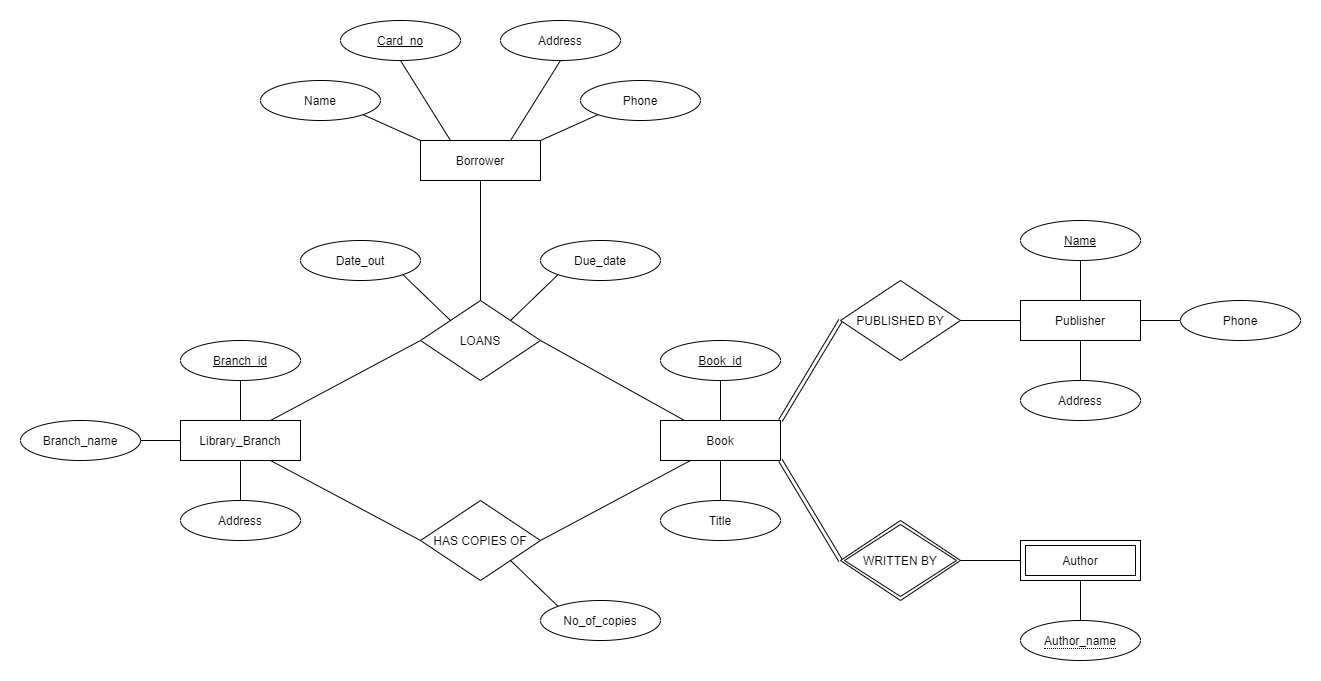

The diagram above was exported from draw.io. Its source (the exported page's mxGraphModel, read from the mxfile embedded in the PNG):
<mxGraphModel dx="1888" dy="607" grid="1" gridSize="10" guides="1" tooltips="1" connect="1" arrows="1" fold="1" page="1" pageScale="1" pageWidth="850" pageHeight="1100" math="0" shadow="0" extFonts="Permanent Marker^https://fonts.googleapis.com/css?family=Permanent+Marker">
  <root>
    <mxCell id="0" />
    <mxCell id="1" parent="0" />
    <mxCell id="Yk0BccqmWNI5g3pSS1M6-63" value="" style="rounded=0;whiteSpace=wrap;html=1;shadow=0;glass=0;sketch=0;fillColor=none;gradientColor=none;strokeColor=none;" vertex="1" parent="1">
      <mxGeometry x="-60" y="180" width="1320" height="680" as="geometry" />
    </mxCell>
    <mxCell id="Yk0BccqmWNI5g3pSS1M6-8" style="edgeStyle=none;rounded=0;orthogonalLoop=1;jettySize=auto;html=1;exitX=0.75;exitY=1;exitDx=0;exitDy=0;entryX=0;entryY=0.5;entryDx=0;entryDy=0;endArrow=none;endFill=0;" edge="1" parent="1" source="Yk0BccqmWNI5g3pSS1M6-2" target="Yk0BccqmWNI5g3pSS1M6-5">
      <mxGeometry relative="1" as="geometry" />
    </mxCell>
    <mxCell id="Yk0BccqmWNI5g3pSS1M6-26" style="edgeStyle=none;rounded=0;orthogonalLoop=1;jettySize=auto;html=1;exitX=0.75;exitY=0;exitDx=0;exitDy=0;entryX=0;entryY=0.5;entryDx=0;entryDy=0;endArrow=none;endFill=0;" edge="1" parent="1" source="Yk0BccqmWNI5g3pSS1M6-2" target="Yk0BccqmWNI5g3pSS1M6-3">
      <mxGeometry relative="1" as="geometry" />
    </mxCell>
    <mxCell id="Yk0BccqmWNI5g3pSS1M6-2" value="Library_Branch" style="whiteSpace=wrap;html=1;align=center;rounded=0;shadow=0;glass=0;sketch=0;fillColor=default;gradientColor=none;" vertex="1" parent="1">
      <mxGeometry x="120" y="600" width="120" height="40" as="geometry" />
    </mxCell>
    <mxCell id="Yk0BccqmWNI5g3pSS1M6-16" style="edgeStyle=none;rounded=0;orthogonalLoop=1;jettySize=auto;html=1;exitX=1;exitY=0;exitDx=0;exitDy=0;entryX=0;entryY=1;entryDx=0;entryDy=0;endArrow=none;endFill=0;" edge="1" parent="1" source="Yk0BccqmWNI5g3pSS1M6-3" target="Yk0BccqmWNI5g3pSS1M6-12">
      <mxGeometry relative="1" as="geometry" />
    </mxCell>
    <mxCell id="Yk0BccqmWNI5g3pSS1M6-17" style="edgeStyle=none;rounded=0;orthogonalLoop=1;jettySize=auto;html=1;exitX=0.5;exitY=0;exitDx=0;exitDy=0;entryX=0.5;entryY=1;entryDx=0;entryDy=0;endArrow=none;endFill=0;" edge="1" parent="1" source="Yk0BccqmWNI5g3pSS1M6-3" target="Yk0BccqmWNI5g3pSS1M6-14">
      <mxGeometry relative="1" as="geometry" />
    </mxCell>
    <mxCell id="Yk0BccqmWNI5g3pSS1M6-27" style="edgeStyle=none;rounded=0;orthogonalLoop=1;jettySize=auto;html=1;exitX=1;exitY=0.5;exitDx=0;exitDy=0;endArrow=none;endFill=0;" edge="1" parent="1" source="Yk0BccqmWNI5g3pSS1M6-3" target="Yk0BccqmWNI5g3pSS1M6-4">
      <mxGeometry relative="1" as="geometry" />
    </mxCell>
    <mxCell id="Yk0BccqmWNI5g3pSS1M6-3" value="LOANS" style="shape=rhombus;perimeter=rhombusPerimeter;whiteSpace=wrap;html=1;align=center;rounded=0;shadow=0;glass=0;sketch=0;fillColor=default;gradientColor=none;" vertex="1" parent="1">
      <mxGeometry x="360" y="480" width="120" height="80" as="geometry" />
    </mxCell>
    <mxCell id="Yk0BccqmWNI5g3pSS1M6-19" style="edgeStyle=none;rounded=0;orthogonalLoop=1;jettySize=auto;html=1;exitX=1;exitY=0;exitDx=0;exitDy=0;entryX=0;entryY=0.5;entryDx=0;entryDy=0;endArrow=none;endFill=0;shape=link;" edge="1" parent="1" source="Yk0BccqmWNI5g3pSS1M6-4" target="Yk0BccqmWNI5g3pSS1M6-18">
      <mxGeometry relative="1" as="geometry" />
    </mxCell>
    <mxCell id="Yk0BccqmWNI5g3pSS1M6-31" style="edgeStyle=none;rounded=0;orthogonalLoop=1;jettySize=auto;html=1;exitX=0.5;exitY=1;exitDx=0;exitDy=0;entryX=0.5;entryY=0;entryDx=0;entryDy=0;endArrow=none;endFill=0;" edge="1" parent="1" source="Yk0BccqmWNI5g3pSS1M6-4" target="Yk0BccqmWNI5g3pSS1M6-30">
      <mxGeometry relative="1" as="geometry" />
    </mxCell>
    <mxCell id="Yk0BccqmWNI5g3pSS1M6-42" style="edgeStyle=none;rounded=0;orthogonalLoop=1;jettySize=auto;html=1;exitX=1;exitY=1;exitDx=0;exitDy=0;entryX=0;entryY=0.5;entryDx=0;entryDy=0;endArrow=none;endFill=0;shape=link;" edge="1" parent="1" source="Yk0BccqmWNI5g3pSS1M6-4" target="Yk0BccqmWNI5g3pSS1M6-41">
      <mxGeometry relative="1" as="geometry" />
    </mxCell>
    <mxCell id="Yk0BccqmWNI5g3pSS1M6-4" value="Book" style="whiteSpace=wrap;html=1;align=center;rounded=0;shadow=0;glass=0;sketch=0;fillColor=default;gradientColor=none;" vertex="1" parent="1">
      <mxGeometry x="600" y="600" width="120" height="40" as="geometry" />
    </mxCell>
    <mxCell id="Yk0BccqmWNI5g3pSS1M6-7" style="rounded=0;orthogonalLoop=1;jettySize=auto;html=1;exitX=1;exitY=1;exitDx=0;exitDy=0;entryX=0;entryY=0;entryDx=0;entryDy=0;endArrow=none;endFill=0;" edge="1" parent="1" source="Yk0BccqmWNI5g3pSS1M6-5" target="Yk0BccqmWNI5g3pSS1M6-6">
      <mxGeometry relative="1" as="geometry" />
    </mxCell>
    <mxCell id="Yk0BccqmWNI5g3pSS1M6-9" style="edgeStyle=none;rounded=0;orthogonalLoop=1;jettySize=auto;html=1;exitX=1;exitY=0.5;exitDx=0;exitDy=0;entryX=0.25;entryY=1;entryDx=0;entryDy=0;endArrow=none;endFill=0;" edge="1" parent="1" source="Yk0BccqmWNI5g3pSS1M6-5" target="Yk0BccqmWNI5g3pSS1M6-4">
      <mxGeometry relative="1" as="geometry" />
    </mxCell>
    <mxCell id="Yk0BccqmWNI5g3pSS1M6-5" value="HAS COPIES OF" style="shape=rhombus;perimeter=rhombusPerimeter;whiteSpace=wrap;html=1;align=center;rounded=0;shadow=0;glass=0;sketch=0;fillColor=default;gradientColor=none;" vertex="1" parent="1">
      <mxGeometry x="360" y="680" width="120" height="80" as="geometry" />
    </mxCell>
    <mxCell id="Yk0BccqmWNI5g3pSS1M6-6" value="No_of_copies" style="ellipse;whiteSpace=wrap;html=1;align=center;rounded=0;shadow=0;glass=0;sketch=0;fillColor=default;gradientColor=none;" vertex="1" parent="1">
      <mxGeometry x="480" y="780" width="120" height="40" as="geometry" />
    </mxCell>
    <mxCell id="Yk0BccqmWNI5g3pSS1M6-12" value="Due_date" style="ellipse;whiteSpace=wrap;html=1;align=center;rounded=0;shadow=0;glass=0;sketch=0;fillColor=default;gradientColor=none;" vertex="1" parent="1">
      <mxGeometry x="480" y="420" width="120" height="40" as="geometry" />
    </mxCell>
    <mxCell id="Yk0BccqmWNI5g3pSS1M6-15" style="edgeStyle=none;rounded=0;orthogonalLoop=1;jettySize=auto;html=1;exitX=1;exitY=1;exitDx=0;exitDy=0;entryX=0;entryY=0;entryDx=0;entryDy=0;endArrow=none;endFill=0;" edge="1" parent="1" source="Yk0BccqmWNI5g3pSS1M6-13" target="Yk0BccqmWNI5g3pSS1M6-3">
      <mxGeometry relative="1" as="geometry" />
    </mxCell>
    <mxCell id="Yk0BccqmWNI5g3pSS1M6-13" value="Date_out" style="ellipse;whiteSpace=wrap;html=1;align=center;rounded=0;shadow=0;glass=0;sketch=0;fillColor=default;gradientColor=none;" vertex="1" parent="1">
      <mxGeometry x="240" y="420" width="120" height="40" as="geometry" />
    </mxCell>
    <mxCell id="Yk0BccqmWNI5g3pSS1M6-61" style="edgeStyle=none;rounded=0;orthogonalLoop=1;jettySize=auto;html=1;exitX=0.75;exitY=0;exitDx=0;exitDy=0;entryX=0.5;entryY=1;entryDx=0;entryDy=0;endArrow=none;endFill=0;" edge="1" parent="1" source="Yk0BccqmWNI5g3pSS1M6-14" target="Yk0BccqmWNI5g3pSS1M6-58">
      <mxGeometry relative="1" as="geometry" />
    </mxCell>
    <mxCell id="Yk0BccqmWNI5g3pSS1M6-14" value="Borrower" style="whiteSpace=wrap;html=1;align=center;rounded=0;shadow=0;glass=0;sketch=0;fillColor=default;gradientColor=none;" vertex="1" parent="1">
      <mxGeometry x="360" y="320" width="120" height="40" as="geometry" />
    </mxCell>
    <mxCell id="Yk0BccqmWNI5g3pSS1M6-25" style="edgeStyle=none;rounded=0;orthogonalLoop=1;jettySize=auto;html=1;exitX=1;exitY=0.5;exitDx=0;exitDy=0;entryX=0;entryY=0.5;entryDx=0;entryDy=0;endArrow=none;endFill=0;" edge="1" parent="1" target="Yk0BccqmWNI5g3pSS1M6-22">
      <mxGeometry relative="1" as="geometry">
        <mxPoint x="880" y="500" as="sourcePoint" />
      </mxGeometry>
    </mxCell>
    <mxCell id="Yk0BccqmWNI5g3pSS1M6-18" value="PUBLISHED BY" style="shape=rhombus;perimeter=rhombusPerimeter;whiteSpace=wrap;html=1;align=center;rounded=0;shadow=0;glass=0;sketch=0;fillColor=default;gradientColor=none;" vertex="1" parent="1">
      <mxGeometry x="780" y="460" width="120" height="80" as="geometry" />
    </mxCell>
    <mxCell id="Yk0BccqmWNI5g3pSS1M6-40" value="" style="edgeStyle=none;rounded=0;orthogonalLoop=1;jettySize=auto;html=1;endArrow=none;endFill=0;" edge="1" parent="1" source="Yk0BccqmWNI5g3pSS1M6-22" target="Yk0BccqmWNI5g3pSS1M6-39">
      <mxGeometry relative="1" as="geometry" />
    </mxCell>
    <mxCell id="Yk0BccqmWNI5g3pSS1M6-22" value="Publisher" style="whiteSpace=wrap;html=1;align=center;rounded=0;shadow=0;glass=0;sketch=0;fillColor=default;gradientColor=none;" vertex="1" parent="1">
      <mxGeometry x="960" y="480" width="120" height="40" as="geometry" />
    </mxCell>
    <mxCell id="Yk0BccqmWNI5g3pSS1M6-30" value="Title" style="ellipse;whiteSpace=wrap;html=1;align=center;rounded=0;shadow=0;glass=0;sketch=0;fillColor=default;gradientColor=none;" vertex="1" parent="1">
      <mxGeometry x="600" y="680" width="120" height="40" as="geometry" />
    </mxCell>
    <mxCell id="Yk0BccqmWNI5g3pSS1M6-36" style="edgeStyle=none;rounded=0;orthogonalLoop=1;jettySize=auto;html=1;entryX=0.5;entryY=0;entryDx=0;entryDy=0;endArrow=none;endFill=0;" edge="1" parent="1" source="Yk0BccqmWNI5g3pSS1M6-33" target="Yk0BccqmWNI5g3pSS1M6-22">
      <mxGeometry relative="1" as="geometry" />
    </mxCell>
    <mxCell id="Yk0BccqmWNI5g3pSS1M6-33" value="Name" style="ellipse;whiteSpace=wrap;html=1;align=center;fontStyle=4;rounded=0;shadow=0;glass=0;sketch=0;fillColor=default;gradientColor=none;" vertex="1" parent="1">
      <mxGeometry x="960" y="400" width="120" height="40" as="geometry" />
    </mxCell>
    <mxCell id="Yk0BccqmWNI5g3pSS1M6-35" style="edgeStyle=none;rounded=0;orthogonalLoop=1;jettySize=auto;html=1;endArrow=none;endFill=0;" edge="1" parent="1" source="Yk0BccqmWNI5g3pSS1M6-34" target="Yk0BccqmWNI5g3pSS1M6-4">
      <mxGeometry relative="1" as="geometry" />
    </mxCell>
    <mxCell id="Yk0BccqmWNI5g3pSS1M6-34" value="Book_id" style="ellipse;whiteSpace=wrap;html=1;align=center;fontStyle=4;rounded=0;shadow=0;glass=0;sketch=0;fillColor=default;gradientColor=none;" vertex="1" parent="1">
      <mxGeometry x="600" y="520" width="120" height="40" as="geometry" />
    </mxCell>
    <mxCell id="Yk0BccqmWNI5g3pSS1M6-38" style="edgeStyle=none;rounded=0;orthogonalLoop=1;jettySize=auto;html=1;exitX=0.5;exitY=0;exitDx=0;exitDy=0;entryX=0.5;entryY=1;entryDx=0;entryDy=0;endArrow=none;endFill=0;" edge="1" parent="1" source="Yk0BccqmWNI5g3pSS1M6-37" target="Yk0BccqmWNI5g3pSS1M6-22">
      <mxGeometry relative="1" as="geometry" />
    </mxCell>
    <mxCell id="Yk0BccqmWNI5g3pSS1M6-37" value="Address" style="ellipse;whiteSpace=wrap;html=1;align=center;rounded=0;shadow=0;glass=0;sketch=0;fillColor=default;gradientColor=none;" vertex="1" parent="1">
      <mxGeometry x="960" y="560" width="120" height="40" as="geometry" />
    </mxCell>
    <mxCell id="Yk0BccqmWNI5g3pSS1M6-39" value="Phone" style="ellipse;whiteSpace=wrap;html=1;align=center;rounded=0;shadow=0;glass=0;sketch=0;fillColor=default;gradientColor=none;" vertex="1" parent="1">
      <mxGeometry x="1120" y="480" width="120" height="40" as="geometry" />
    </mxCell>
    <mxCell id="Yk0BccqmWNI5g3pSS1M6-47" value="" style="edgeStyle=none;rounded=0;orthogonalLoop=1;jettySize=auto;html=1;endArrow=none;endFill=0;" edge="1" parent="1" target="Yk0BccqmWNI5g3pSS1M6-45">
      <mxGeometry relative="1" as="geometry">
        <mxPoint x="880" y="740" as="sourcePoint" />
      </mxGeometry>
    </mxCell>
    <mxCell id="Yk0BccqmWNI5g3pSS1M6-41" value="WRITTEN BY" style="shape=rhombus;double=1;perimeter=rhombusPerimeter;whiteSpace=wrap;html=1;align=center;rounded=0;shadow=0;glass=0;sketch=0;fillColor=default;gradientColor=none;" vertex="1" parent="1">
      <mxGeometry x="780" y="700" width="120" height="80" as="geometry" />
    </mxCell>
    <mxCell id="Yk0BccqmWNI5g3pSS1M6-46" value="" style="edgeStyle=none;rounded=0;orthogonalLoop=1;jettySize=auto;html=1;endArrow=none;endFill=0;" edge="1" parent="1" source="Yk0BccqmWNI5g3pSS1M6-43" target="Yk0BccqmWNI5g3pSS1M6-45">
      <mxGeometry relative="1" as="geometry" />
    </mxCell>
    <mxCell id="Yk0BccqmWNI5g3pSS1M6-43" value="&lt;span style=&quot;border-bottom: 1px dotted&quot;&gt;Author_name&lt;/span&gt;" style="ellipse;whiteSpace=wrap;html=1;align=center;rounded=0;shadow=0;glass=0;sketch=0;fillColor=default;gradientColor=none;" vertex="1" parent="1">
      <mxGeometry x="960" y="800" width="120" height="40" as="geometry" />
    </mxCell>
    <mxCell id="Yk0BccqmWNI5g3pSS1M6-45" value="Author" style="shape=ext;margin=3;double=1;whiteSpace=wrap;html=1;align=center;rounded=0;shadow=0;glass=0;sketch=0;fillColor=default;gradientColor=none;" vertex="1" parent="1">
      <mxGeometry x="960" y="720" width="120" height="40" as="geometry" />
    </mxCell>
    <mxCell id="Yk0BccqmWNI5g3pSS1M6-50" value="" style="edgeStyle=none;rounded=0;orthogonalLoop=1;jettySize=auto;html=1;endArrow=none;endFill=0;" edge="1" parent="1" source="Yk0BccqmWNI5g3pSS1M6-48" target="Yk0BccqmWNI5g3pSS1M6-2">
      <mxGeometry relative="1" as="geometry" />
    </mxCell>
    <mxCell id="Yk0BccqmWNI5g3pSS1M6-48" value="Branch_id" style="ellipse;whiteSpace=wrap;html=1;align=center;fontStyle=4;rounded=0;shadow=0;glass=0;sketch=0;fillColor=default;gradientColor=none;" vertex="1" parent="1">
      <mxGeometry x="120" y="520" width="120" height="40" as="geometry" />
    </mxCell>
    <mxCell id="Yk0BccqmWNI5g3pSS1M6-51" value="" style="edgeStyle=none;rounded=0;orthogonalLoop=1;jettySize=auto;html=1;endArrow=none;endFill=0;" edge="1" parent="1" source="Yk0BccqmWNI5g3pSS1M6-49" target="Yk0BccqmWNI5g3pSS1M6-2">
      <mxGeometry relative="1" as="geometry" />
    </mxCell>
    <mxCell id="Yk0BccqmWNI5g3pSS1M6-49" value="Address" style="ellipse;whiteSpace=wrap;html=1;align=center;rounded=0;shadow=0;glass=0;sketch=0;fillColor=default;gradientColor=none;" vertex="1" parent="1">
      <mxGeometry x="120" y="680" width="120" height="40" as="geometry" />
    </mxCell>
    <mxCell id="Yk0BccqmWNI5g3pSS1M6-53" value="" style="edgeStyle=none;rounded=0;orthogonalLoop=1;jettySize=auto;html=1;endArrow=none;endFill=0;" edge="1" parent="1" source="Yk0BccqmWNI5g3pSS1M6-52" target="Yk0BccqmWNI5g3pSS1M6-2">
      <mxGeometry relative="1" as="geometry" />
    </mxCell>
    <mxCell id="Yk0BccqmWNI5g3pSS1M6-52" value="Branch_name" style="ellipse;whiteSpace=wrap;html=1;align=center;rounded=0;shadow=0;glass=0;sketch=0;fillColor=default;gradientColor=none;" vertex="1" parent="1">
      <mxGeometry x="-40" y="600" width="120" height="40" as="geometry" />
    </mxCell>
    <mxCell id="Yk0BccqmWNI5g3pSS1M6-60" style="edgeStyle=none;rounded=0;orthogonalLoop=1;jettySize=auto;html=1;entryX=0.25;entryY=0;entryDx=0;entryDy=0;endArrow=none;endFill=0;exitX=0.5;exitY=1;exitDx=0;exitDy=0;" edge="1" parent="1" source="Yk0BccqmWNI5g3pSS1M6-54" target="Yk0BccqmWNI5g3pSS1M6-14">
      <mxGeometry relative="1" as="geometry" />
    </mxCell>
    <mxCell id="Yk0BccqmWNI5g3pSS1M6-54" value="Card_no" style="ellipse;whiteSpace=wrap;html=1;align=center;fontStyle=4;rounded=0;shadow=0;glass=0;sketch=0;fillColor=default;gradientColor=none;" vertex="1" parent="1">
      <mxGeometry x="280" y="200" width="120" height="40" as="geometry" />
    </mxCell>
    <mxCell id="Yk0BccqmWNI5g3pSS1M6-62" style="edgeStyle=none;rounded=0;orthogonalLoop=1;jettySize=auto;html=1;exitX=0;exitY=1;exitDx=0;exitDy=0;entryX=1;entryY=0;entryDx=0;entryDy=0;endArrow=none;endFill=0;" edge="1" parent="1" source="Yk0BccqmWNI5g3pSS1M6-56" target="Yk0BccqmWNI5g3pSS1M6-14">
      <mxGeometry relative="1" as="geometry" />
    </mxCell>
    <mxCell id="Yk0BccqmWNI5g3pSS1M6-56" value="Phone" style="ellipse;whiteSpace=wrap;html=1;align=center;rounded=0;shadow=0;glass=0;sketch=0;fillColor=default;gradientColor=none;" vertex="1" parent="1">
      <mxGeometry x="520" y="260" width="120" height="40" as="geometry" />
    </mxCell>
    <mxCell id="Yk0BccqmWNI5g3pSS1M6-59" style="edgeStyle=none;rounded=0;orthogonalLoop=1;jettySize=auto;html=1;exitX=1;exitY=1;exitDx=0;exitDy=0;entryX=0;entryY=0;entryDx=0;entryDy=0;endArrow=none;endFill=0;" edge="1" parent="1" source="Yk0BccqmWNI5g3pSS1M6-57" target="Yk0BccqmWNI5g3pSS1M6-14">
      <mxGeometry relative="1" as="geometry" />
    </mxCell>
    <mxCell id="Yk0BccqmWNI5g3pSS1M6-57" value="Name" style="ellipse;whiteSpace=wrap;html=1;align=center;rounded=0;shadow=0;glass=0;sketch=0;fillColor=default;gradientColor=none;" vertex="1" parent="1">
      <mxGeometry x="200" y="260" width="120" height="40" as="geometry" />
    </mxCell>
    <mxCell id="Yk0BccqmWNI5g3pSS1M6-58" value="Address" style="ellipse;whiteSpace=wrap;html=1;align=center;rounded=0;shadow=0;glass=0;sketch=0;fillColor=default;gradientColor=none;" vertex="1" parent="1">
      <mxGeometry x="440" y="200" width="120" height="40" as="geometry" />
    </mxCell>
  </root>
</mxGraphModel>